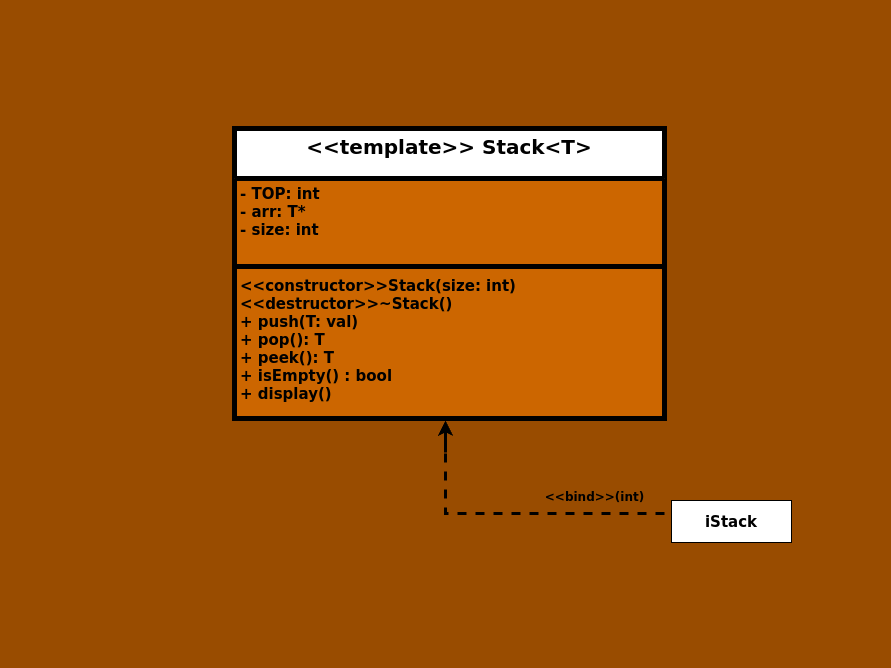

The diagram above was exported from draw.io. Its source (the exported page's mxGraphModel, read from the mxfile embedded in the PNG):
<mxGraphModel dx="724" dy="565" grid="1" gridSize="10" guides="1" tooltips="1" connect="1" arrows="1" fold="1" page="1" pageScale="1" pageWidth="1169" pageHeight="827" background="#994C00" math="0" shadow="0">
  <root>
    <mxCell id="WIyWlLk6GJQsqaUBKTNV-0" />
    <mxCell id="WIyWlLk6GJQsqaUBKTNV-1" parent="WIyWlLk6GJQsqaUBKTNV-0" />
    <mxCell id="wstuZ91zvkOUz4ZLsqXQ-0" value="&lt;font style=&quot;font-size: 20px;&quot;&gt;&amp;lt;&amp;lt;template&amp;gt;&amp;gt; Stack&amp;lt;T&amp;gt;&lt;/font&gt;" style="swimlane;fontStyle=1;align=center;verticalAlign=top;childLayout=stackLayout;horizontal=1;startSize=50;horizontalStack=0;resizeParent=1;resizeParentMax=0;resizeLast=0;collapsible=1;marginBottom=0;whiteSpace=wrap;html=1;strokeWidth=5;swimlaneFillColor=#CC6600;" parent="WIyWlLk6GJQsqaUBKTNV-1" vertex="1">
      <mxGeometry x="480" y="148" width="430" height="290" as="geometry" />
    </mxCell>
    <mxCell id="wstuZ91zvkOUz4ZLsqXQ-1" value="&lt;font style=&quot;font-size: 15px;&quot;&gt;&lt;b&gt;- TOP: int&lt;/b&gt;&lt;/font&gt;&lt;div style=&quot;font-size: 15px;&quot;&gt;&lt;font style=&quot;font-size: 15px;&quot;&gt;&lt;b&gt;- arr: T*&lt;/b&gt;&lt;/font&gt;&lt;/div&gt;&lt;div style=&quot;font-size: 15px;&quot;&gt;&lt;font style=&quot;font-size: 15px;&quot;&gt;&lt;b&gt;- size: int&lt;/b&gt;&lt;/font&gt;&lt;/div&gt;" style="text;strokeColor=none;fillColor=none;align=left;verticalAlign=top;spacingLeft=4;spacingRight=4;overflow=hidden;rotatable=0;points=[[0,0.5],[1,0.5]];portConstraint=eastwest;whiteSpace=wrap;html=1;" parent="wstuZ91zvkOUz4ZLsqXQ-0" vertex="1">
      <mxGeometry y="50" width="430" height="84" as="geometry" />
    </mxCell>
    <mxCell id="wstuZ91zvkOUz4ZLsqXQ-2" value="" style="line;strokeWidth=5;fillColor=none;align=left;verticalAlign=middle;spacingTop=-1;spacingLeft=3;spacingRight=3;rotatable=0;labelPosition=right;points=[];portConstraint=eastwest;strokeColor=inherit;" parent="wstuZ91zvkOUz4ZLsqXQ-0" vertex="1">
      <mxGeometry y="134" width="430" height="8" as="geometry" />
    </mxCell>
    <mxCell id="wstuZ91zvkOUz4ZLsqXQ-3" value="&lt;font style=&quot;font-size: 15px;&quot;&gt;&lt;b style=&quot;&quot;&gt;&amp;lt;&amp;lt;constructor&amp;gt;&amp;gt;Stack(size: int)&lt;br&gt;&amp;lt;&amp;lt;destructor&amp;gt;&amp;gt;~Stack()&lt;br&gt;+ push(T: val)&lt;br&gt;+ pop(): T&lt;br&gt;+ peek(): T&lt;br&gt;+ isEmpty() : bool&lt;br&gt;+ display()&lt;/b&gt;&lt;/font&gt;" style="text;strokeColor=none;fillColor=none;align=left;verticalAlign=top;spacingLeft=4;spacingRight=4;overflow=hidden;rotatable=0;points=[[0,0.5],[1,0.5]];portConstraint=eastwest;whiteSpace=wrap;html=1;" parent="wstuZ91zvkOUz4ZLsqXQ-0" vertex="1">
      <mxGeometry y="142" width="430" height="148" as="geometry" />
    </mxCell>
    <mxCell id="ptsjB7xwJKm4dZlGO-80-0" value="&lt;b&gt;&amp;lt;&amp;lt;bind&amp;gt;&amp;gt;(int)&lt;/b&gt;" style="text;html=1;align=center;verticalAlign=middle;resizable=0;points=[];autosize=1;strokeColor=none;fillColor=none;" vertex="1" parent="WIyWlLk6GJQsqaUBKTNV-1">
      <mxGeometry x="780" y="502" width="120" height="30" as="geometry" />
    </mxCell>
    <mxCell id="ptsjB7xwJKm4dZlGO-80-1" value="&amp;nbsp;" style="text;html=1;align=center;verticalAlign=middle;resizable=0;points=[];autosize=1;strokeColor=none;fillColor=none;" vertex="1" parent="WIyWlLk6GJQsqaUBKTNV-1">
      <mxGeometry x="246" y="148" width="30" height="30" as="geometry" />
    </mxCell>
    <mxCell id="ptsjB7xwJKm4dZlGO-80-2" value="&amp;nbsp;" style="text;html=1;align=center;verticalAlign=middle;resizable=0;points=[];autosize=1;strokeColor=none;fillColor=none;" vertex="1" parent="WIyWlLk6GJQsqaUBKTNV-1">
      <mxGeometry x="666" y="20" width="30" height="30" as="geometry" />
    </mxCell>
    <mxCell id="ptsjB7xwJKm4dZlGO-80-6" value="" style="endArrow=classic;html=1;rounded=0;strokeWidth=3;" edge="1" parent="WIyWlLk6GJQsqaUBKTNV-1">
      <mxGeometry width="50" height="50" relative="1" as="geometry">
        <mxPoint x="691" y="472" as="sourcePoint" />
        <mxPoint x="691" y="440" as="targetPoint" />
      </mxGeometry>
    </mxCell>
    <mxCell id="ptsjB7xwJKm4dZlGO-80-7" value="&lt;b&gt;&lt;font style=&quot;font-size: 15px;&quot;&gt;iStack&lt;/font&gt;&lt;/b&gt;" style="rounded=0;whiteSpace=wrap;html=1;" vertex="1" parent="WIyWlLk6GJQsqaUBKTNV-1">
      <mxGeometry x="917" y="520" width="120" height="42" as="geometry" />
    </mxCell>
    <mxCell id="ptsjB7xwJKm4dZlGO-80-8" value="" style="endArrow=none;dashed=1;html=1;rounded=0;entryX=0;entryY=0.5;entryDx=0;entryDy=0;strokeWidth=3;" edge="1" parent="WIyWlLk6GJQsqaUBKTNV-1">
      <mxGeometry width="50" height="50" relative="1" as="geometry">
        <mxPoint x="691" y="473" as="sourcePoint" />
        <mxPoint x="912" y="533" as="targetPoint" />
        <Array as="points">
          <mxPoint x="691" y="533" />
        </Array>
      </mxGeometry>
    </mxCell>
    <mxCell id="ptsjB7xwJKm4dZlGO-80-9" value="&amp;nbsp;" style="text;html=1;align=center;verticalAlign=middle;resizable=0;points=[];autosize=1;strokeColor=none;fillColor=none;" vertex="1" parent="WIyWlLk6GJQsqaUBKTNV-1">
      <mxGeometry x="636" y="658" width="30" height="30" as="geometry" />
    </mxCell>
    <mxCell id="ptsjB7xwJKm4dZlGO-80-10" value="&amp;nbsp;" style="text;html=1;align=center;verticalAlign=middle;resizable=0;points=[];autosize=1;strokeColor=none;fillColor=none;" vertex="1" parent="WIyWlLk6GJQsqaUBKTNV-1">
      <mxGeometry x="1106" y="358" width="30" height="30" as="geometry" />
    </mxCell>
  </root>
</mxGraphModel>